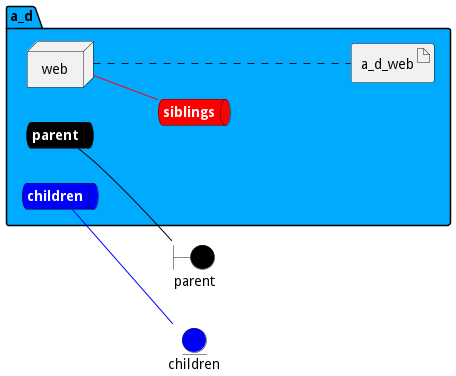

The diagram above was rendered by PlantUML. Its source (embedded in the PNG):
@startuml

left to right direction


boundary parent #black


entity children #blue




package "a_d" #00aaff {
    queue parentnet #black [
            <b><color:white>parent</color></b>
    ]
    
    parentnet -[#black]- parent
    
    queue childrennet #blue [
            <b><color:white>children</color></b>
    ]
    
    childrennet -[#blue]- children
    
    queue siblingsnet #red [
            <b><color:white>siblings</color></b>
    ]
    

node "web" as webService


        artifact "a_d_web" as a_d_webimage
    
}

webService -[#red]- siblingsnet
webService .... a_d_webimage


@enduml